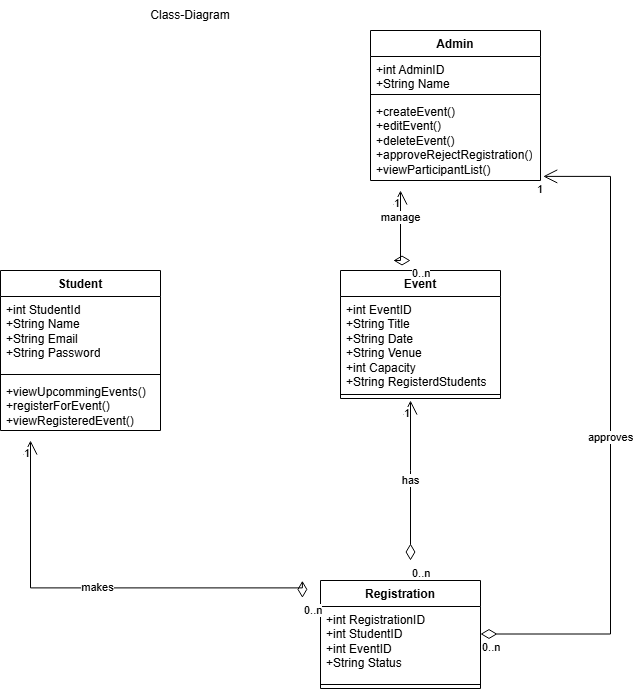

The diagram above was exported from draw.io. Its source (the exported page's mxGraphModel, read from the mxfile embedded in the PNG):
<mxGraphModel dx="670" dy="367" grid="1" gridSize="10" guides="1" tooltips="1" connect="1" arrows="1" fold="1" page="1" pageScale="1" pageWidth="850" pageHeight="1100" math="0" shadow="0">
  <root>
    <mxCell id="0" />
    <mxCell id="1" parent="0" />
    <mxCell id="x9s_3y3gOBiLBKpaq60T-5" parent="1" style="swimlane;fontStyle=1;align=center;verticalAlign=top;childLayout=stackLayout;horizontal=1;startSize=26;horizontalStack=0;resizeParent=1;resizeParentMax=0;resizeLast=0;collapsible=1;marginBottom=0;whiteSpace=wrap;html=1;" value="Student" vertex="1">
      <mxGeometry height="160" width="160" x="160" y="280" as="geometry" />
    </mxCell>
    <mxCell id="x9s_3y3gOBiLBKpaq60T-6" parent="x9s_3y3gOBiLBKpaq60T-5" style="text;strokeColor=none;fillColor=none;align=left;verticalAlign=top;spacingLeft=4;spacingRight=4;overflow=hidden;rotatable=0;points=[[0,0.5],[1,0.5]];portConstraint=eastwest;whiteSpace=wrap;html=1;" value="+int StudentId&lt;div&gt;+String Name&lt;/div&gt;&lt;div&gt;+String Email&lt;/div&gt;&lt;div&gt;+String Password&lt;/div&gt;" vertex="1">
      <mxGeometry height="74" width="160" y="26" as="geometry" />
    </mxCell>
    <mxCell id="x9s_3y3gOBiLBKpaq60T-7" parent="x9s_3y3gOBiLBKpaq60T-5" style="line;strokeWidth=1;fillColor=none;align=left;verticalAlign=middle;spacingTop=-1;spacingLeft=3;spacingRight=3;rotatable=0;labelPosition=right;points=[];portConstraint=eastwest;strokeColor=inherit;" value="" vertex="1">
      <mxGeometry height="8" width="160" y="100" as="geometry" />
    </mxCell>
    <mxCell id="x9s_3y3gOBiLBKpaq60T-8" parent="x9s_3y3gOBiLBKpaq60T-5" style="text;strokeColor=none;fillColor=none;align=left;verticalAlign=top;spacingLeft=4;spacingRight=4;overflow=hidden;rotatable=0;points=[[0,0.5],[1,0.5]];portConstraint=eastwest;whiteSpace=wrap;html=1;" value="&lt;div&gt;+viewUpcommingEvents()&lt;div&gt;+registerForEvent()&lt;/div&gt;&lt;/div&gt;&lt;div&gt;+viewRegisteredEvent()&lt;/div&gt;" vertex="1">
      <mxGeometry height="52" width="160" y="108" as="geometry" />
    </mxCell>
    <mxCell id="x9s_3y3gOBiLBKpaq60T-9" parent="1" style="swimlane;fontStyle=1;align=center;verticalAlign=top;childLayout=stackLayout;horizontal=1;startSize=26;horizontalStack=0;resizeParent=1;resizeParentMax=0;resizeLast=0;collapsible=1;marginBottom=0;whiteSpace=wrap;html=1;" value="Event" vertex="1">
      <mxGeometry height="128" width="160" x="500" y="280" as="geometry" />
    </mxCell>
    <mxCell id="x9s_3y3gOBiLBKpaq60T-10" parent="x9s_3y3gOBiLBKpaq60T-9" style="text;strokeColor=none;fillColor=none;align=left;verticalAlign=top;spacingLeft=4;spacingRight=4;overflow=hidden;rotatable=0;points=[[0,0.5],[1,0.5]];portConstraint=eastwest;whiteSpace=wrap;html=1;" value="&lt;div&gt;+int EventID&lt;div&gt;+String Title&lt;/div&gt;&lt;div&gt;+String Date&lt;/div&gt;&lt;/div&gt;&lt;div&gt;+String Venue&lt;/div&gt;&lt;div&gt;+int Capacity&lt;/div&gt;&lt;div&gt;+String RegisterdStudents&lt;/div&gt;" vertex="1">
      <mxGeometry height="94" width="160" y="26" as="geometry" />
    </mxCell>
    <mxCell id="x9s_3y3gOBiLBKpaq60T-11" parent="x9s_3y3gOBiLBKpaq60T-9" style="line;strokeWidth=1;fillColor=none;align=left;verticalAlign=middle;spacingTop=-1;spacingLeft=3;spacingRight=3;rotatable=0;labelPosition=right;points=[];portConstraint=eastwest;strokeColor=inherit;" value="" vertex="1">
      <mxGeometry height="8" width="160" y="120" as="geometry" />
    </mxCell>
    <mxCell id="x9s_3y3gOBiLBKpaq60T-13" parent="1" style="swimlane;fontStyle=1;align=center;verticalAlign=top;childLayout=stackLayout;horizontal=1;startSize=26;horizontalStack=0;resizeParent=1;resizeParentMax=0;resizeLast=0;collapsible=1;marginBottom=0;whiteSpace=wrap;html=1;" value="Registration" vertex="1">
      <mxGeometry height="108" width="160" x="480" y="590" as="geometry" />
    </mxCell>
    <mxCell id="x9s_3y3gOBiLBKpaq60T-14" parent="x9s_3y3gOBiLBKpaq60T-13" style="text;strokeColor=none;fillColor=none;align=left;verticalAlign=top;spacingLeft=4;spacingRight=4;overflow=hidden;rotatable=0;points=[[0,0.5],[1,0.5]];portConstraint=eastwest;whiteSpace=wrap;html=1;" value="+int RegistrationID&lt;div&gt;+int StudentID&lt;/div&gt;&lt;div&gt;+int EventID&lt;/div&gt;&lt;div&gt;+String Status&lt;/div&gt;" vertex="1">
      <mxGeometry height="74" width="160" y="26" as="geometry" />
    </mxCell>
    <mxCell id="x9s_3y3gOBiLBKpaq60T-15" parent="x9s_3y3gOBiLBKpaq60T-13" style="line;strokeWidth=1;fillColor=none;align=left;verticalAlign=middle;spacingTop=-1;spacingLeft=3;spacingRight=3;rotatable=0;labelPosition=right;points=[];portConstraint=eastwest;strokeColor=inherit;" value="" vertex="1">
      <mxGeometry height="8" width="160" y="100" as="geometry" />
    </mxCell>
    <mxCell id="x9s_3y3gOBiLBKpaq60T-26" edge="1" parent="1" style="endArrow=open;html=1;endSize=12;startArrow=diamondThin;startSize=14;startFill=0;edgeStyle=orthogonalEdgeStyle;rounded=0;" value="manage">
      <mxGeometry relative="1" x="0.3333" as="geometry">
        <mxPoint as="offset" />
        <mxPoint x="570" y="270" as="sourcePoint" />
        <mxPoint x="560" y="200" as="targetPoint" />
      </mxGeometry>
    </mxCell>
    <mxCell id="x9s_3y3gOBiLBKpaq60T-27" connectable="0" parent="x9s_3y3gOBiLBKpaq60T-26" style="edgeLabel;resizable=0;html=1;align=left;verticalAlign=top;" value="0..n" vertex="1">
      <mxGeometry relative="1" x="-1" as="geometry" />
    </mxCell>
    <mxCell id="x9s_3y3gOBiLBKpaq60T-28" connectable="0" parent="x9s_3y3gOBiLBKpaq60T-26" style="edgeLabel;resizable=0;html=1;align=right;verticalAlign=top;" value="1" vertex="1">
      <mxGeometry relative="1" x="1" as="geometry" />
    </mxCell>
    <mxCell id="x9s_3y3gOBiLBKpaq60T-29" edge="1" parent="1" style="endArrow=open;html=1;endSize=12;startArrow=diamondThin;startSize=14;startFill=0;edgeStyle=orthogonalEdgeStyle;rounded=0;" value="has">
      <mxGeometry relative="1" as="geometry">
        <Array as="points">
          <mxPoint x="570" y="480" />
          <mxPoint x="570" y="480" />
        </Array>
        <mxPoint x="570" y="570" as="sourcePoint" />
        <mxPoint x="570" y="410" as="targetPoint" />
      </mxGeometry>
    </mxCell>
    <mxCell id="x9s_3y3gOBiLBKpaq60T-30" connectable="0" parent="x9s_3y3gOBiLBKpaq60T-29" style="edgeLabel;resizable=0;html=1;align=left;verticalAlign=top;" value="0..n" vertex="1">
      <mxGeometry relative="1" x="-1" as="geometry" />
    </mxCell>
    <mxCell id="x9s_3y3gOBiLBKpaq60T-31" connectable="0" parent="x9s_3y3gOBiLBKpaq60T-29" style="edgeLabel;resizable=0;html=1;align=right;verticalAlign=top;" value="1" vertex="1">
      <mxGeometry relative="1" x="1" as="geometry" />
    </mxCell>
    <mxCell id="x9s_3y3gOBiLBKpaq60T-37" edge="1" parent="1" style="endArrow=open;html=1;endSize=12;startArrow=diamondThin;startSize=14;startFill=0;edgeStyle=orthogonalEdgeStyle;rounded=0;" value="makes">
      <mxGeometry relative="1" as="geometry">
        <Array as="points">
          <mxPoint x="189.92000000000002" y="597.35" />
        </Array>
        <mxPoint x="461.92" y="607.35" as="sourcePoint" />
        <mxPoint x="190" y="450" as="targetPoint" />
      </mxGeometry>
    </mxCell>
    <mxCell id="x9s_3y3gOBiLBKpaq60T-38" connectable="0" parent="x9s_3y3gOBiLBKpaq60T-37" style="edgeLabel;resizable=0;html=1;align=left;verticalAlign=top;" value="0..n" vertex="1">
      <mxGeometry relative="1" x="-1" as="geometry" />
    </mxCell>
    <mxCell id="x9s_3y3gOBiLBKpaq60T-39" connectable="0" parent="x9s_3y3gOBiLBKpaq60T-37" style="edgeLabel;resizable=0;html=1;align=right;verticalAlign=top;" value="1" vertex="1">
      <mxGeometry relative="1" x="1" as="geometry" />
    </mxCell>
    <mxCell id="x9s_3y3gOBiLBKpaq60T-47" parent="1" style="swimlane;fontStyle=1;align=center;verticalAlign=top;childLayout=stackLayout;horizontal=1;startSize=26;horizontalStack=0;resizeParent=1;resizeParentMax=0;resizeLast=0;collapsible=1;marginBottom=0;whiteSpace=wrap;html=1;" value="Admin" vertex="1">
      <mxGeometry height="150" width="170" x="530" y="40" as="geometry" />
    </mxCell>
    <mxCell id="x9s_3y3gOBiLBKpaq60T-48" parent="x9s_3y3gOBiLBKpaq60T-47" style="text;strokeColor=none;fillColor=none;align=left;verticalAlign=top;spacingLeft=4;spacingRight=4;overflow=hidden;rotatable=0;points=[[0,0.5],[1,0.5]];portConstraint=eastwest;whiteSpace=wrap;html=1;" value="+int AdminID&lt;div&gt;+String Name&lt;/div&gt;" vertex="1">
      <mxGeometry height="34" width="170" y="26" as="geometry" />
    </mxCell>
    <mxCell id="x9s_3y3gOBiLBKpaq60T-49" parent="x9s_3y3gOBiLBKpaq60T-47" style="line;strokeWidth=1;fillColor=none;align=left;verticalAlign=middle;spacingTop=-1;spacingLeft=3;spacingRight=3;rotatable=0;labelPosition=right;points=[];portConstraint=eastwest;strokeColor=inherit;" value="" vertex="1">
      <mxGeometry height="8" width="170" y="60" as="geometry" />
    </mxCell>
    <mxCell id="x9s_3y3gOBiLBKpaq60T-50" parent="x9s_3y3gOBiLBKpaq60T-47" style="text;strokeColor=none;fillColor=none;align=left;verticalAlign=top;spacingLeft=4;spacingRight=4;overflow=hidden;rotatable=0;points=[[0,0.5],[1,0.5]];portConstraint=eastwest;whiteSpace=wrap;html=1;" value="+createEvent()&lt;div&gt;+editEvent()&lt;/div&gt;&lt;div&gt;+deleteEvent()&lt;/div&gt;&lt;div&gt;+approveRejectRegistration()&lt;/div&gt;&lt;div&gt;+viewParticipantList()&lt;/div&gt;" vertex="1">
      <mxGeometry height="82" width="170" y="68" as="geometry" />
    </mxCell>
    <mxCell id="x9s_3y3gOBiLBKpaq60T-51" edge="1" parent="1" style="endArrow=open;html=1;endSize=12;startArrow=diamondThin;startSize=14;startFill=0;edgeStyle=orthogonalEdgeStyle;rounded=0;entryX=1.016;entryY=0.95;entryDx=0;entryDy=0;entryPerimeter=0;" target="x9s_3y3gOBiLBKpaq60T-50" value="approves">
      <mxGeometry relative="1" as="geometry">
        <Array as="points">
          <mxPoint x="770" y="644" />
          <mxPoint x="770" y="186" />
        </Array>
        <mxPoint x="640" y="643.5" as="sourcePoint" />
        <mxPoint x="689" y="190" as="targetPoint" />
      </mxGeometry>
    </mxCell>
    <mxCell id="x9s_3y3gOBiLBKpaq60T-52" connectable="0" parent="x9s_3y3gOBiLBKpaq60T-51" style="edgeLabel;resizable=0;html=1;align=left;verticalAlign=top;" value="0..n" vertex="1">
      <mxGeometry relative="1" x="-1" as="geometry" />
    </mxCell>
    <mxCell id="x9s_3y3gOBiLBKpaq60T-53" connectable="0" parent="x9s_3y3gOBiLBKpaq60T-51" style="edgeLabel;resizable=0;html=1;align=right;verticalAlign=top;" value="1" vertex="1">
      <mxGeometry relative="1" x="1" as="geometry" />
    </mxCell>
    <mxCell id="x9s_3y3gOBiLBKpaq60T-54" parent="1" style="text;html=1;whiteSpace=wrap;strokeColor=none;fillColor=none;align=center;verticalAlign=middle;rounded=0;" value="Class-Diagram" vertex="1">
      <mxGeometry height="30" width="120" x="290" y="10" as="geometry" />
    </mxCell>
  </root>
</mxGraphModel>